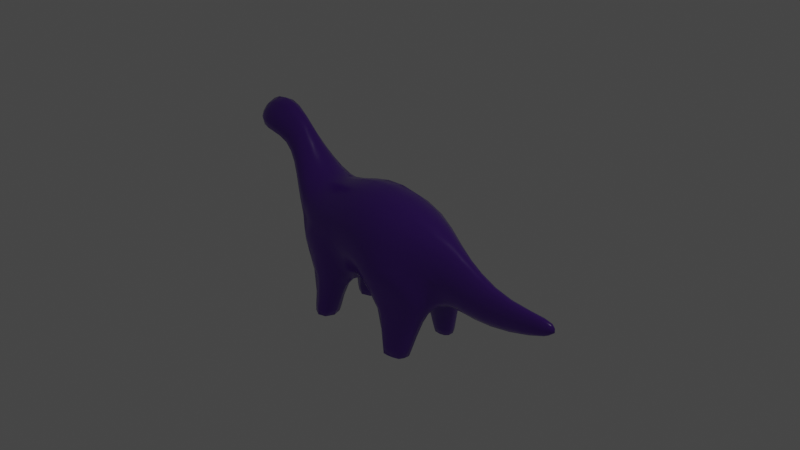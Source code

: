 # Source: diplo.blend  (saved by Blender 2.80.40; exported with 4.5.12 LTS)
import bpy
from mathutils import Matrix  # noqa: F401  (used for matrix-valued properties, if any)

bpy.ops.wm.read_factory_settings(use_empty=True)
scene = bpy.context.scene
scene.name = 'Scene'

# ---- collections
col_collection = bpy.data.collections.new('Collection'); scene.collection.children.link(col_collection)

# ---- materials (node trees are filled in below, after node groups)
mat_material = bpy.data.materials.new('Material')
mat_material.alpha_threshold = 0.0
mat_material.roughness = 0.5
mat_material.line_color = (0.0, 0.0, 0.0, 1.0)

# ---- material node trees
mat_material.use_nodes = True; mat_material.node_tree.nodes.clear()
_N = mat_material.node_tree.nodes; _L = mat_material.node_tree.links
n0 = _N.new('ShaderNodeOutputMaterial'); n0.name = 'Material Output'; n0.location = (469, 300)
n1 = _N.new('ShaderNodeBsdfPrincipled'); n1.name = 'Principled BSDF'; n1.location = (169, 317)
n1.distribution = 'GGX'
n1.subsurface_method = 'BURLEY'
n1.inputs[0].default_value = (0.1342, 0.03008, 0.4248, 1.0)
n1.inputs[2].default_value = 0.2571
n1.inputs[3].default_value = 1.45
n2 = _N.new('ShaderNodeTexCoord'); n2.name = 'Texture Coordinate'; n2.location = (-741, 126)
n3 = _N.new('ShaderNodeBump'); n3.name = 'Bump'; n3.location = (-103, -80)
n3.inputs[1].default_value = 1.0
n3.inputs[2].default_value = 1.0
n4 = _N.new('ShaderNodeTexVoronoi'); n4.name = 'Voronoi Texture'; n4.location = (-543, 39)
n4.inputs[2].default_value = 50.0
n5 = _N.new('ShaderNodeMath'); n5.name = 'Math'; n5.location = (-323, -42)
n5.operation = 'SUBTRACT'
n5.inputs[0].default_value = 1.0
n6 = _N.new('ShaderNodeMath'); n6.name = 'Math.001'; n6.location = (0, 0)
n6.operation = 'MULTIPLY'
_L.new(n1.outputs[0], n0.inputs[0])
_L.new(n2.outputs[3], n4.inputs[0])
_L.new(n5.outputs[0], n3.inputs[3])
_L.new(n6.outputs[0], n5.inputs[1])
_L.new(n4.outputs[0], n6.inputs[0])
_L.new(n4.outputs[0], n6.inputs[1])
n0.is_active_output = True

# ---- world
world_world = bpy.data.worlds.new('World'); scene.world = world_world
world_world.use_nodes = True; world_world.node_tree.nodes.clear()
_N = world_world.node_tree.nodes; _L = world_world.node_tree.links
n0 = _N.new('ShaderNodeOutputWorld'); n0.name = 'World Output'; n0.location = (300, 300)
n1 = _N.new('ShaderNodeBackground'); n1.name = 'Background'; n1.location = (10, 300)
n1.inputs[0].default_value = (0.05088, 0.05088, 0.05088, 1.0)
_L.new(n1.outputs[0], n0.inputs[0])
n0.is_active_output = True
world_world.color = (0.05088, 0.05088, 0.05088)
world_world.use_sun_shadow = False
world_world.sun_shadow_jitter_overblur = 0.0

# ---- cameras
cam_camera = bpy.data.cameras.new('Camera')
cam_camera.clip_end = 100.0
cam_camera.ortho_scale = 7.314
cam_camera.dof.focus_distance = 0.0

# ---- lights
light_light = bpy.data.lights.new('Light', 'POINT')
light_light.transmission_factor = 0.0
light_light.cutoff_distance = 30.0
light_light.energy = 100.0
light_light.shadow_buffer_clip_start = 1.001
light_light.shadow_soft_size = 0.1
light_light.shadow_maximum_resolution = 0.006
light_light.use_absolute_resolution = True

# ---- meshes
me_cube_001 = bpy.data.meshes.new('Cube.001')
me_cube_001.from_pydata([(-1.078, -0.3128, -0.5143), (-0.943, -0.3661, 0.0003002), (0.8581, -0.1461, -0.5768), (0.7345, -0.1567, -0.05174), (-1.071, 0.0, -0.7354), (-1.123, -0.4235, -0.2011), (-0.9137, 0.0, 0.1812), (0.7134, 0.0, -0.69), (0.7553, 5.545e-08, 0.06536), (0.6646, -0.2388, -0.2691), (-0.1068, -0.3836, -0.6959), (-0.1878, -0.4235, 0.2205), (-0.1878, 4.399e-08, 0.395), (-0.02469, 0.0, -0.8264), (-0.1688, -0.5291, -0.318), (1.488, -0.07605, -0.6126), (-1.47, 3.585e-08, -0.2531), (0.2916, -0.3903, 0.08666), (0.4393, 4.343e-08, 0.2942), (0.3426, 2.56e-08, -0.7849), (0.2227, -0.4961, -0.2848), (-0.5523, -0.3926, 0.1018), (-0.473, -0.298, -0.6482), (-0.5632, 3.529e-08, 0.3583), (-0.4263, 0.0, -0.8787), (-0.5376, -0.5028, -0.2169), (-1.33, -0.1867, 0.3485), (-1.436, -0.2205, 0.2296), (-1.271, 0.0, 0.459), (-1.641, 0.0, 0.1989), (-1.531, -0.1363, 0.5618), (-1.608, -0.1701, 0.3904), (-1.555, 0.0, 0.8627), (-1.776, 0.0, 0.3597), (-1.27, -0.3282, 0.001126), (-1.108, 0.0, 0.2908), (-1.161, -0.2819, 0.131), (-1.55, 0.0, -0.04085), (-1.773, -0.2073, 0.7002), (-1.794, -0.2411, 0.4703), (-1.819, 0.0, 0.9298), (-1.884, 0.0, 0.3686), (-1.983, -0.2005, 0.6637), (-1.974, -0.2259, 0.4906), (-2.043, 0.0, 0.8296), (-2.031, 0.0, 0.4056), (-2.088, -0.1065, 0.6152), (-2.085, -0.1144, 0.5619), (-2.109, 0.0, 0.6663), (-2.105, 0.0, 0.5357), (1.067, -0.1203, -0.6313), (1.042, -0.1203, -0.2713), (1.15, 0.0, -0.7465), (1.144, 0.0, -0.1812), (1.086, -0.1673, -0.4837), (2.023, -0.06257, -0.4719), (1.429, -0.07605, -0.3775), (1.6, 0.0, -0.6856), (1.529, 0.0, -0.3126), (1.497, -0.1057, -0.5395), (1.98, -0.06257, -0.3515), (2.108, 0.0, -0.4622), (2.034, 0.0, -0.3067), (1.972, -0.08221, -0.4431), (2.117, 0.0, -0.3395), (-0.8835, -0.4572, -0.8236), (-0.9792, -0.1206, -0.8584), (-1.073, -0.4719, -0.2913), (-0.5371, -0.4542, -0.864), (-0.5327, -0.1272, -0.8849), (-0.6292, -0.5212, -0.307), (-0.8756, -0.4991, -1.251), (-0.9713, -0.1625, -1.286), (-0.6592, -0.496, -1.28), (-0.6548, -0.1691, -1.3), (0.7141, -0.2411, -0.6395), (0.6731, -0.1372, -0.7447), (0.499, -0.3974, -0.3955), (-0.006518, -0.4047, -0.7306), (0.04497, -0.1032, -0.8468), (-0.02895, -0.5309, -0.448), (0.3606, -0.04642, -0.8255), (0.2486, -0.5117, -0.3539), (0.6121, -0.373, -0.6911), (0.6335, -0.1856, -0.8344), (0.493, -0.4071, -0.5444), (0.1083, -0.4619, -0.7773), (0.1527, -0.1799, -0.928), (0.09774, -0.4774, -0.6091), (0.2823, -0.4298, -0.7491), (0.3659, -0.1436, -0.8991), (0.2833, -0.4627, -0.5691), (0.439, -0.4333, -1.303), (0.4815, -0.2705, -1.305), (0.1911, -0.4617, -1.3), (0.228, -0.2472, -1.308), (0.2857, -0.4538, -1.305), (0.3672, -0.2296, -1.309), (-0.877, -0.5007, -1.268), (-0.9726, -0.1641, -1.303), (-0.6605, -0.4976, -1.296), (-0.6561, -0.1707, -1.317), (0.439, -0.4336, -1.318), (0.4815, -0.2708, -1.319), (0.191, -0.462, -1.314), (0.228, -0.2475, -1.323), (0.2857, -0.4541, -1.32), (0.3672, -0.2299, -1.324)], [], [(3, 9, 54, 51), (25, 21, 1, 5), (9, 20, 82, 77), (23, 6, 1, 21), (18, 12, 11, 17), (24, 13, 10, 22), (22, 25, 70, 68), (2, 9, 77, 75), (20, 17, 11, 14), (8, 3, 51, 53), (0, 5, 16, 4), (36, 35, 28, 26), (9, 3, 17, 20), (14, 10, 78, 80), (8, 18, 17, 3), (19, 7, 76, 81), (10, 14, 25, 22), (0, 4, 66, 65), (12, 23, 21, 11), (14, 11, 21, 25), (27, 26, 30, 31), (37, 34, 27, 29), (34, 36, 26, 27), (33, 31, 39, 41), (26, 28, 32, 30), (29, 27, 31, 33), (5, 1, 36, 34), (16, 5, 34, 37), (1, 6, 35, 36), (38, 40, 44, 42), (31, 30, 38, 39), (30, 32, 40, 38), (42, 44, 48, 46), (41, 39, 43, 45), (39, 38, 42, 43), (47, 46, 48, 49), (45, 43, 47, 49), (43, 42, 46, 47), (53, 51, 56, 58), (50, 52, 57, 15), (9, 2, 50, 54), (2, 7, 52, 50), (58, 56, 60, 62), (15, 57, 61, 55), (51, 54, 59, 56), (54, 50, 15, 59), (64, 62, 60, 63), (61, 64, 63, 55), (56, 59, 63, 60), (59, 15, 55, 63), (68, 70, 67, 65), (69, 68, 73, 74), (25, 5, 67, 70), (4, 24, 69, 66), (24, 22, 68, 69), (5, 0, 65, 67), (74, 73, 100, 101), (68, 65, 71, 73), (66, 69, 74, 72), (65, 66, 72, 71), (81, 76, 84, 90), (78, 79, 87, 86), (82, 80, 88, 91), (77, 82, 91, 85), (20, 14, 80, 82), (7, 2, 75, 76), (13, 19, 81, 79), (10, 13, 79, 78), (84, 83, 92, 93), (89, 91, 88, 86), (83, 85, 91, 89), (87, 90, 97, 95), (80, 78, 86, 88), (79, 81, 90, 87), (76, 75, 83, 84), (75, 77, 85, 83), (95, 97, 107, 105), (97, 93, 103, 107), (89, 86, 94, 96), (86, 87, 95, 94), (83, 89, 96, 92), (90, 84, 93, 97), (99, 101, 100, 98), (72, 74, 101, 99), (73, 71, 98, 100), (71, 72, 99, 98), (107, 103, 102, 106), (105, 107, 106, 104), (93, 92, 102, 103), (96, 94, 104, 106), (94, 95, 105, 104), (92, 96, 106, 102)])
me_cube_001.polygons.foreach_set('use_smooth', [True] * 92)
_uv = me_cube_001.uv_layers.new(name='UVMap')
_uv.uv.foreach_set('vector', [0.625, 0.75, 0.5, 0.75, 0.5, 0.75, 0.625, 0.75, 0.5, 0.9424, 0.625, 0.9424, 0.625, 1.0, 0.5, 1.0, 0.5, 0.75, 0.5, 0.8027, 0.5, 0.8027, 0.5, 0.75, 0.8174, 0.625, 0.875, 0.625, 0.875, 0.75, 0.8174, 0.75, 0.6777, 0.625, 0.75, 0.625, 0.75, 0.75, 0.6777, 0.75, 0.1826, 0.625, 0.25, 0.625, 0.25, 0.75, 0.1826, 0.75, 0.375, 0.9424, 0.5, 0.9424, 0.5, 0.9424, 0.375, 0.9424, 0.375, 0.75, 0.5, 0.75, 0.5, 0.75, 0.375, 0.75, 0.5, 0.8027, 0.625, 0.8027, 0.625, 0.875, 0.5, 0.875, 0.625, 0.625, 0.625, 0.75, 0.625, 0.75, 0.625, 0.625, 0.375, 0.0, 0.5, 0.0, 0.5, 0.125, 0.375, 0.125, 0.875, 0.75, 0.875, 0.625, 0.875, 0.625, 0.875, 0.75, 0.5, 0.75, 0.625, 0.75, 0.625, 0.8027, 0.5, 0.8027, 0.5, 0.875, 0.375, 0.875, 0.375, 0.875, 0.5, 0.875, 0.625, 0.625, 0.6777, 0.625, 0.6777, 0.75, 0.625, 0.75, 0.0, 0.0, 0.0, 0.0, 0.0, 0.0, 0.0, 0.0, 0.375, 0.875, 0.5, 0.875, 0.5, 0.9424, 0.375, 0.9424, 0.375, 0.0, 0.375, 0.125, 0.375, 0.125, 0.375, 0.0, 0.75, 0.625, 0.8174, 0.625, 0.8174, 0.75, 0.75, 0.75, 0.5, 0.875, 0.625, 0.875, 0.625, 0.9424, 0.5, 0.9424, 0.5, 1.0, 0.625, 1.0, 0.625, 1.0, 0.5, 1.0, 0.5, 0.125, 0.5, 0.0, 0.5, 0.0, 0.5, 0.125, 0.5, 1.0, 0.625, 1.0, 0.625, 1.0, 0.5, 1.0, 0.5, 0.125, 0.5, 0.0, 0.5, 0.0, 0.5, 0.125, 0.875, 0.75, 0.875, 0.625, 0.875, 0.625, 0.875, 0.75, 0.5, 0.125, 0.5, 0.0, 0.5, 0.0, 0.5, 0.125, 0.5, 1.0, 0.625, 1.0, 0.625, 1.0, 0.5, 1.0, 0.5, 0.125, 0.5, 0.0, 0.5, 0.0, 0.5, 0.125, 0.875, 0.75, 0.875, 0.625, 0.875, 0.625, 0.875, 0.75, 0.875, 0.75, 0.875, 0.625, 0.875, 0.625, 0.875, 0.75, 0.5, 1.0, 0.625, 1.0, 0.625, 1.0, 0.5, 1.0, 0.875, 0.75, 0.875, 0.625, 0.875, 0.625, 0.875, 0.75, 0.875, 0.75, 0.875, 0.625, 0.875, 0.625, 0.875, 0.75, 0.5, 0.125, 0.5, 0.0, 0.5, 0.0, 0.5, 0.125, 0.5, 1.0, 0.625, 1.0, 0.625, 1.0, 0.5, 1.0, 0.5, 0.0, 0.625, 0.0, 0.625, 0.125, 0.5, 0.125, 0.5, 0.125, 0.5, 0.0, 0.5, 0.0, 0.5, 0.125, 0.5, 1.0, 0.625, 1.0, 0.625, 1.0, 0.5, 1.0, 0.625, 0.625, 0.625, 0.75, 0.625, 0.75, 0.625, 0.625, 0.375, 0.75, 0.375, 0.625, 0.375, 0.625, 0.375, 0.75, 0.5, 0.75, 0.375, 0.75, 0.375, 0.75, 0.5, 0.75, 0.375, 0.75, 0.375, 0.625, 0.375, 0.625, 0.375, 0.75, 0.625, 0.625, 0.625, 0.75, 0.625, 0.75, 0.625, 0.625, 0.375, 0.75, 0.375, 0.625, 0.375, 0.625, 0.375, 0.75, 0.625, 0.75, 0.5, 0.75, 0.5, 0.75, 0.625, 0.75, 0.5, 0.75, 0.375, 0.75, 0.375, 0.75, 0.5, 0.75, 0.5, 0.625, 0.625, 0.625, 0.625, 0.75, 0.5, 0.75, 0.375, 0.625, 0.5, 0.625, 0.5, 0.75, 0.375, 0.75, 0.625, 0.75, 0.5, 0.75, 0.5, 0.75, 0.625, 0.75, 0.5, 0.75, 0.375, 0.75, 0.375, 0.75, 0.5, 0.75, 0.375, 0.9424, 0.5, 0.9424, 0.5, 1.0, 0.375, 1.0, 0.1826, 0.625, 0.1826, 0.75, 0.1826, 0.75, 0.1826, 0.625, 0.5, 0.9424, 0.5, 1.0, 0.5, 1.0, 0.5, 0.9424, 0.0, 0.0, 0.0, 0.0, 0.0, 0.0, 0.0, 0.0, 0.1826, 0.625, 0.1826, 0.75, 0.1826, 0.75, 0.1826, 0.625, 0.5, 0.0, 0.375, 0.0, 0.375, 0.0, 0.5, 0.0, 0.1826, 0.625, 0.1826, 0.75, 0.1826, 0.75, 0.1826, 0.625, 0.375, 0.9424, 0.375, 1.0, 0.375, 1.0, 0.375, 0.9424, 0.0, 0.0, 0.0, 0.0, 0.0, 0.0, 0.0, 0.0, 0.375, 0.0, 0.375, 0.125, 0.375, 0.125, 0.375, 0.0, 0.0, 0.0, 0.0, 0.0, 0.0, 0.0, 0.0, 0.0, 0.25, 0.75, 0.25, 0.625, 0.25, 0.625, 0.25, 0.75, 0.5, 0.8027, 0.5, 0.875, 0.5, 0.875, 0.5, 0.8027, 0.5, 0.75, 0.5, 0.8027, 0.5, 0.8027, 0.5, 0.75, 0.5, 0.8027, 0.5, 0.875, 0.5, 0.875, 0.5, 0.8027, 0.375, 0.625, 0.375, 0.75, 0.375, 0.75, 0.375, 0.625, 0.0, 0.0, 0.0, 0.0, 0.0, 0.0, 0.0, 0.0, 0.25, 0.75, 0.25, 0.625, 0.25, 0.625, 0.25, 0.75, 0.375, 0.625, 0.375, 0.75, 0.375, 0.75, 0.375, 0.625, 0.375, 0.8027, 0.5, 0.8027, 0.5, 0.875, 0.375, 0.875, 0.375, 0.75, 0.5, 0.75, 0.5, 0.8027, 0.375, 0.8027, 0.0, 0.0, 0.0, 0.0, 0.0, 0.0, 0.0, 0.0, 0.5, 0.875, 0.375, 0.875, 0.375, 0.875, 0.5, 0.875, 0.0, 0.0, 0.0, 0.0, 0.0, 0.0, 0.0, 0.0, 0.375, 0.625, 0.375, 0.75, 0.375, 0.75, 0.375, 0.625, 0.375, 0.75, 0.5, 0.75, 0.5, 0.75, 0.375, 0.75, 0.0, 0.0, 0.0, 0.0, 0.0, 0.0, 0.0, 0.0, 0.0, 0.0, 0.0, 0.0, 0.0, 0.0, 0.0, 0.0, 0.375, 0.8027, 0.375, 0.875, 0.375, 0.875, 0.375, 0.8027, 0.25, 0.75, 0.25, 0.625, 0.25, 0.625, 0.25, 0.75, 0.375, 0.75, 0.375, 0.8027, 0.375, 0.8027, 0.375, 0.75, 0.0, 0.0, 0.0, 0.0, 0.0, 0.0, 0.0, 0.0, 0.125, 0.625, 0.1826, 0.625, 0.1826, 0.75, 0.125, 0.75, 0.0, 0.0, 0.0, 0.0, 0.0, 0.0, 0.0, 0.0, 0.375, 0.9424, 0.375, 1.0, 0.375, 1.0, 0.375, 0.9424, 0.375, 0.0, 0.375, 0.125, 0.375, 0.125, 0.375, 0.0, 0.3223, 0.625, 0.375, 0.625, 0.375, 0.75, 0.3223, 0.75, 0.25, 0.625, 0.3223, 0.625, 0.3223, 0.75, 0.25, 0.75, 0.375, 0.625, 0.375, 0.75, 0.375, 0.75, 0.375, 0.625, 0.375, 0.8027, 0.375, 0.875, 0.375, 0.875, 0.375, 0.8027, 0.25, 0.75, 0.25, 0.625, 0.25, 0.625, 0.25, 0.75, 0.375, 0.75, 0.375, 0.8027, 0.375, 0.8027, 0.375, 0.75])
me_cube_001.materials.append(mat_material)
me_cube_001.use_remesh_preserve_volume = False
me_cube_001.use_remesh_preserve_attributes = False
me_cube_001.use_mirror_vertex_groups = False
me_cube_001.update()

# ---- objects
ob_light = bpy.data.objects.new('Light', light_light)
ob_camera = bpy.data.objects.new('Camera', cam_camera)
ob_cube = bpy.data.objects.new('Cube', me_cube_001)

# ---- transforms, parenting, visibility, modifiers, constraints
ob_light.location = (4.076, 1.005, 5.904)
ob_light.rotation_euler = (0.6503, 0.05522, 1.866)
ob_light.lock_rotations_4d = False
ob_light.empty_display_type = 'ARROWS'
ob_light.color = (0.0, 0.0, 0.0, 0.0)
ob_light.lineart.crease_threshold = 0.0
ob_camera.location = (7.359, -6.926, 4.958)
ob_camera.rotation_euler = (1.109, 0.0, 0.8149)
ob_camera.lock_rotations_4d = False
ob_camera.empty_display_type = 'ARROWS'
ob_camera.color = (0.0, 0.0, 0.0, 0.0)
ob_camera.display_type = 'WIRE'
ob_camera.lineart.crease_threshold = 0.0
ob_cube.location = (0.0, 0.0, 0.0)
ob_cube.lineart.crease_threshold = 0.0
_m = ob_cube.modifiers.new('Mirror', 'MIRROR')
_m.use_axis = (False, True, False)
_m.use_clip = True
_m = ob_cube.modifiers.new('Subdivision', 'SUBSURF')
_m.uv_smooth = 'PRESERVE_CORNERS'
_m.render_levels = 1
_m.show_only_control_edges = False

# ---- collection membership
col_collection.objects.link(ob_light)
col_collection.objects.link(ob_camera)
col_collection.objects.link(ob_cube)

# ---- scene / render settings (as saved in the file)
scene.camera = ob_camera
scene.frame_start = 1; scene.frame_end = 250; scene.frame_set(1)
scene.render.engine = 'CYCLES'
scene.cycles.use_denoising = False
scene.cycles.samples = 128
scene.cycles.sampling_pattern = 'TABULATED_SOBOL'
scene.cycles.use_adaptive_sampling = False
scene.cycles.use_light_tree = False
scene.view_settings.view_transform = 'Filmic'
bpy.context.view_layer.update()
